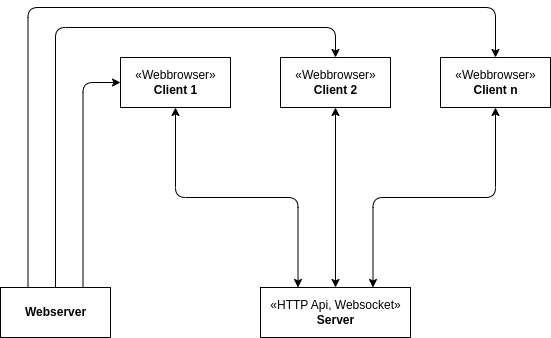

The diagram above was exported from draw.io. Its source (the exported page's mxGraphModel, read from the mxfile embedded in the PNG):
<mxGraphModel dx="1087" dy="551" grid="1" gridSize="10" guides="1" tooltips="1" connect="1" arrows="1" fold="1" page="1" pageScale="1" pageWidth="850" pageHeight="1100" math="0" shadow="0">
  <root>
    <mxCell id="0" />
    <mxCell id="1" parent="0" />
    <mxCell id="11" style="edgeStyle=orthogonalEdgeStyle;html=1;exitX=0.5;exitY=1;exitDx=0;exitDy=0;entryX=0.25;entryY=0;entryDx=0;entryDy=0;startArrow=classic;startFill=1;" edge="1" parent="1" source="2" target="7">
      <mxGeometry relative="1" as="geometry" />
    </mxCell>
    <mxCell id="2" value="«Webbrowser»&lt;br&gt;&lt;b&gt;Client 1&lt;/b&gt;" style="html=1;" vertex="1" parent="1">
      <mxGeometry x="160" y="70" width="110" height="50" as="geometry" />
    </mxCell>
    <mxCell id="12" style="edgeStyle=orthogonalEdgeStyle;html=1;exitX=0.5;exitY=1;exitDx=0;exitDy=0;startArrow=classic;startFill=1;" edge="1" parent="1" source="3" target="7">
      <mxGeometry relative="1" as="geometry" />
    </mxCell>
    <mxCell id="3" value="«Webbrowser»&lt;br&gt;&lt;b&gt;Client 2&lt;/b&gt;" style="html=1;" vertex="1" parent="1">
      <mxGeometry x="320" y="70" width="110" height="50" as="geometry" />
    </mxCell>
    <mxCell id="13" style="edgeStyle=orthogonalEdgeStyle;html=1;exitX=0.5;exitY=1;exitDx=0;exitDy=0;entryX=0.75;entryY=0;entryDx=0;entryDy=0;startArrow=classic;startFill=1;" edge="1" parent="1" source="4" target="7">
      <mxGeometry relative="1" as="geometry" />
    </mxCell>
    <mxCell id="4" value="«Webbrowser»&lt;br&gt;&lt;b&gt;Client n&lt;/b&gt;" style="html=1;" vertex="1" parent="1">
      <mxGeometry x="480" y="70" width="110" height="50" as="geometry" />
    </mxCell>
    <mxCell id="8" style="edgeStyle=orthogonalEdgeStyle;html=1;exitX=0.75;exitY=0;exitDx=0;exitDy=0;entryX=0;entryY=0.5;entryDx=0;entryDy=0;" edge="1" parent="1" source="5" target="2">
      <mxGeometry relative="1" as="geometry" />
    </mxCell>
    <mxCell id="9" style="edgeStyle=orthogonalEdgeStyle;html=1;exitX=0.5;exitY=0;exitDx=0;exitDy=0;entryX=0.5;entryY=0;entryDx=0;entryDy=0;" edge="1" parent="1" source="5" target="3">
      <mxGeometry relative="1" as="geometry">
        <Array as="points">
          <mxPoint x="95" y="40" />
          <mxPoint x="375" y="40" />
        </Array>
      </mxGeometry>
    </mxCell>
    <mxCell id="10" style="edgeStyle=orthogonalEdgeStyle;html=1;exitX=0.25;exitY=0;exitDx=0;exitDy=0;entryX=0.5;entryY=0;entryDx=0;entryDy=0;" edge="1" parent="1" source="5" target="4">
      <mxGeometry relative="1" as="geometry">
        <Array as="points">
          <mxPoint x="68" y="20" />
          <mxPoint x="535" y="20" />
        </Array>
      </mxGeometry>
    </mxCell>
    <mxCell id="5" value="&lt;b&gt;Webserver&lt;/b&gt;" style="html=1;" vertex="1" parent="1">
      <mxGeometry x="40" y="300" width="110" height="50" as="geometry" />
    </mxCell>
    <mxCell id="7" value="«HTTP Api, Websocket»&lt;br&gt;&lt;b&gt;Server&lt;/b&gt;" style="html=1;" vertex="1" parent="1">
      <mxGeometry x="300" y="300" width="150" height="50" as="geometry" />
    </mxCell>
  </root>
</mxGraphModel>